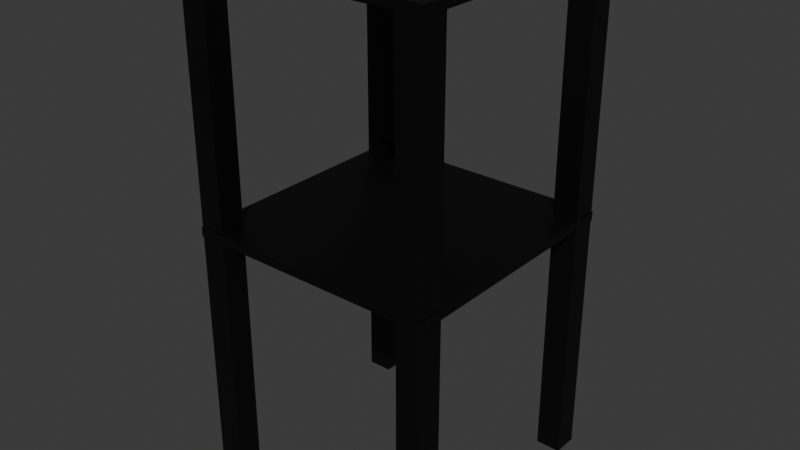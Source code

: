 # Source: BedsideTable.blend  (saved by Blender 4.0.36; exported with 4.5.12 LTS)
import bpy
from mathutils import Matrix  # noqa: F401  (used for matrix-valued properties, if any)

bpy.ops.wm.read_factory_settings(use_empty=True)
scene = bpy.context.scene
scene.name = 'Scene'

# ---- collections
col_collection = bpy.data.collections.new('Collection'); scene.collection.children.link(col_collection)

# ---- materials (node trees are filled in below, after node groups)
mat_material = bpy.data.materials.new('Material')
mat_material.alpha_threshold = 0.0
mat_material.use_transparent_shadow = False
mat_material.roughness = 0.5
mat_material.line_color = (0.0, 0.0, 0.0, 1.0)

# ---- material node trees
mat_material.use_nodes = True; mat_material.node_tree.nodes.clear()
_N = mat_material.node_tree.nodes; _L = mat_material.node_tree.links
n0 = _N.new('ShaderNodeOutputMaterial'); n0.name = 'Material Output'; n0.location = (300, 300)
n1 = _N.new('ShaderNodeBsdfPrincipled'); n1.name = 'Principled BSDF'; n1.location = (10, 300)
n1.inputs[0].default_value = (0.0, 0.0, 0.0, 1.0)
n1.inputs[3].default_value = 1.45
_L.new(n1.outputs[0], n0.inputs[0])
n0.is_active_output = True

# ---- world
world_world = bpy.data.worlds.new('World'); scene.world = world_world
world_world.use_nodes = True; world_world.node_tree.nodes.clear()
_N = world_world.node_tree.nodes; _L = world_world.node_tree.links
n0 = _N.new('ShaderNodeOutputWorld'); n0.name = 'World Output'; n0.location = (300, 300)
n1 = _N.new('ShaderNodeBackground'); n1.name = 'Background'; n1.location = (10, 300)
n1.inputs[0].default_value = (0.05088, 0.05088, 0.05088, 1.0)
_L.new(n1.outputs[0], n0.inputs[0])
n0.is_active_output = True
world_world.color = (0.05088, 0.05088, 0.05088)
world_world.use_sun_shadow = False
world_world.sun_shadow_jitter_overblur = 0.0

# ---- meshes
me_cube_001 = bpy.data.meshes.new('Cube.001')
me_cube_001.from_pydata([(-0.225, -0.225, -0.225), (-0.225, -0.225, 0.225), (-0.225, 0.225, -0.225), (-0.225, 0.225, 0.225), (0.225, -0.225, -0.225), (0.225, -0.225, 0.225), (0.225, 0.225, -0.225), (0.225, 0.225, 0.225)], [], [(0, 1, 3, 2), (2, 3, 7, 6), (6, 7, 5, 4), (4, 5, 1, 0), (2, 6, 4, 0), (7, 3, 1, 5)])
_uv = me_cube_001.uv_layers.new(name='UVMap')
_uv.uv.foreach_set('vector', [0.375, 0.0, 0.625, 0.0, 0.625, 0.25, 0.375, 0.25, 0.375, 0.25, 0.625, 0.25, 0.625, 0.5, 0.375, 0.5, 0.375, 0.5, 0.625, 0.5, 0.625, 0.75, 0.375, 0.75, 0.375, 0.75, 0.625, 0.75, 0.625, 1.0, 0.375, 1.0, 0.125, 0.5, 0.375, 0.5, 0.375, 0.75, 0.125, 0.75, 0.625, 0.5, 0.875, 0.5, 0.875, 0.75, 0.625, 0.75])
me_cube_001.materials.append(mat_material)
me_cube_001.update()
me_cube_002 = bpy.data.meshes.new('Cube.002')
me_cube_002.from_pydata([(-0.225, -0.225, -0.225), (-0.225, -0.225, 0.225), (-0.225, 0.225, -0.225), (-0.225, 0.225, 0.225), (0.225, -0.225, -0.225), (0.225, -0.225, 0.225), (0.225, 0.225, -0.225), (0.225, 0.225, 0.225)], [], [(0, 1, 3, 2), (2, 3, 7, 6), (6, 7, 5, 4), (4, 5, 1, 0), (2, 6, 4, 0), (7, 3, 1, 5)])
_uv = me_cube_002.uv_layers.new(name='UVMap')
_uv.uv.foreach_set('vector', [0.375, 0.0, 0.625, 0.0, 0.625, 0.25, 0.375, 0.25, 0.375, 0.25, 0.625, 0.25, 0.625, 0.5, 0.375, 0.5, 0.375, 0.5, 0.625, 0.5, 0.625, 0.75, 0.375, 0.75, 0.375, 0.75, 0.625, 0.75, 0.625, 1.0, 0.375, 1.0, 0.125, 0.5, 0.375, 0.5, 0.375, 0.75, 0.125, 0.75, 0.625, 0.5, 0.875, 0.5, 0.875, 0.75, 0.625, 0.75])
me_cube_002.materials.append(mat_material)
me_cube_002.update()
me_cube_003 = bpy.data.meshes.new('Cube.003')
me_cube_003.from_pydata([(-0.225, -0.225, -0.225), (-0.225, -0.225, 0.225), (-0.225, 0.225, -0.225), (-0.225, 0.225, 0.225), (0.225, -0.225, -0.225), (0.225, -0.225, 0.225), (0.225, 0.225, -0.225), (0.225, 0.225, 0.225)], [], [(0, 1, 3, 2), (2, 3, 7, 6), (6, 7, 5, 4), (4, 5, 1, 0), (2, 6, 4, 0), (7, 3, 1, 5)])
_uv = me_cube_003.uv_layers.new(name='UVMap')
_uv.uv.foreach_set('vector', [0.375, 0.0, 0.625, 0.0, 0.625, 0.25, 0.375, 0.25, 0.375, 0.25, 0.625, 0.25, 0.625, 0.5, 0.375, 0.5, 0.375, 0.5, 0.625, 0.5, 0.625, 0.75, 0.375, 0.75, 0.375, 0.75, 0.625, 0.75, 0.625, 1.0, 0.375, 1.0, 0.125, 0.5, 0.375, 0.5, 0.375, 0.75, 0.125, 0.75, 0.625, 0.5, 0.875, 0.5, 0.875, 0.75, 0.625, 0.75])
me_cube_003.materials.append(mat_material)
me_cube_003.update()
me_cube_004 = bpy.data.meshes.new('Cube.004')
me_cube_004.from_pydata([(-0.225, -0.225, -0.225), (-0.225, -0.225, 0.225), (-0.225, 0.225, -0.225), (-0.225, 0.225, 0.225), (0.225, -0.225, -0.225), (0.225, -0.225, 0.225), (0.225, 0.225, -0.225), (0.225, 0.225, 0.225)], [], [(0, 1, 3, 2), (2, 3, 7, 6), (6, 7, 5, 4), (4, 5, 1, 0), (2, 6, 4, 0), (7, 3, 1, 5)])
_uv = me_cube_004.uv_layers.new(name='UVMap')
_uv.uv.foreach_set('vector', [0.375, 0.0, 0.625, 0.0, 0.625, 0.25, 0.375, 0.25, 0.375, 0.25, 0.625, 0.25, 0.625, 0.5, 0.375, 0.5, 0.375, 0.5, 0.625, 0.5, 0.625, 0.75, 0.375, 0.75, 0.375, 0.75, 0.625, 0.75, 0.625, 1.0, 0.375, 1.0, 0.125, 0.5, 0.375, 0.5, 0.375, 0.75, 0.125, 0.75, 0.625, 0.5, 0.875, 0.5, 0.875, 0.75, 0.625, 0.75])
me_cube_004.materials.append(mat_material)
me_cube_004.update()
me_cube_005 = bpy.data.meshes.new('Cube.005')
me_cube_005.from_pydata([(-0.08, -0.08, -0.08), (-0.08, -0.08, 0.08), (-0.08, 0.08, -0.08), (-0.08, 0.08, 0.08), (0.08, -0.08, -0.08), (0.08, -0.08, 0.08), (0.08, 0.08, -0.08), (0.08, 0.08, 0.08)], [], [(0, 1, 3, 2), (2, 3, 7, 6), (6, 7, 5, 4), (4, 5, 1, 0), (2, 6, 4, 0), (7, 3, 1, 5)])
_uv = me_cube_005.uv_layers.new(name='UVMap')
_uv.uv.foreach_set('vector', [0.375, 0.0, 0.625, 0.0, 0.625, 0.25, 0.375, 0.25, 0.375, 0.25, 0.625, 0.25, 0.625, 0.5, 0.375, 0.5, 0.375, 0.5, 0.625, 0.5, 0.625, 0.75, 0.375, 0.75, 0.375, 0.75, 0.625, 0.75, 0.625, 1.0, 0.375, 1.0, 0.125, 0.5, 0.375, 0.5, 0.375, 0.75, 0.125, 0.75, 0.625, 0.5, 0.875, 0.5, 0.875, 0.75, 0.625, 0.75])
me_cube_005.materials.append(mat_material)
me_cube_005.update()
me_cube_006 = bpy.data.meshes.new('Cube.006')
me_cube_006.from_pydata([(-0.08, -0.08, -0.08), (-0.08, -0.08, 0.08), (-0.08, 0.08, -0.08), (-0.08, 0.08, 0.08), (0.08, -0.08, -0.08), (0.08, -0.08, 0.08), (0.08, 0.08, -0.08), (0.08, 0.08, 0.08)], [], [(0, 1, 3, 2), (2, 3, 7, 6), (6, 7, 5, 4), (4, 5, 1, 0), (2, 6, 4, 0), (7, 3, 1, 5)])
_uv = me_cube_006.uv_layers.new(name='UVMap')
_uv.uv.foreach_set('vector', [0.375, 0.0, 0.625, 0.0, 0.625, 0.25, 0.375, 0.25, 0.375, 0.25, 0.625, 0.25, 0.625, 0.5, 0.375, 0.5, 0.375, 0.5, 0.625, 0.5, 0.625, 0.75, 0.375, 0.75, 0.375, 0.75, 0.625, 0.75, 0.625, 1.0, 0.375, 1.0, 0.125, 0.5, 0.375, 0.5, 0.375, 0.75, 0.125, 0.75, 0.625, 0.5, 0.875, 0.5, 0.875, 0.75, 0.625, 0.75])
me_cube_006.materials.append(mat_material)
me_cube_006.update()

# ---- objects
ob_cube = bpy.data.objects.new('Cube', me_cube_001)
ob_cube_001 = bpy.data.objects.new('Cube.001', me_cube_002)
ob_cube_002 = bpy.data.objects.new('Cube.002', me_cube_003)
ob_cube_003 = bpy.data.objects.new('Cube.003', me_cube_004)
ob_cube_004 = bpy.data.objects.new('Cube.004', me_cube_005)
ob_cube_005 = bpy.data.objects.new('Cube.005', me_cube_006)

# ---- transforms, parenting, visibility, modifiers, constraints
ob_cube.location = (0.1, 0.1, 0.225)
ob_cube.scale = (0.05, 0.05, 1.0)
ob_cube_001.location = (0.1, -0.1, 0.225)
ob_cube_001.scale = (0.05, 0.05, 1.0)
ob_cube_002.location = (-0.1, 0.1, 0.225)
ob_cube_002.scale = (0.05, 0.05, 1.0)
ob_cube_003.location = (-0.1, -0.1, 0.225)
ob_cube_003.scale = (0.05, 0.05, 1.0)
ob_cube_004.location = (0.0, 0.0, 0.45)
ob_cube_004.scale = (1.4, 1.4, 0.05)
ob_cube_005.location = (0.0, 0.0, 0.2283)
ob_cube_005.scale = (1.4, 1.4, 0.05)

# ---- collection membership
col_collection.objects.link(ob_cube)
col_collection.objects.link(ob_cube_001)
col_collection.objects.link(ob_cube_002)
col_collection.objects.link(ob_cube_003)
col_collection.objects.link(ob_cube_004)
col_collection.objects.link(ob_cube_005)

# ---- scene / render settings (as saved in the file)
scene.frame_start = 1; scene.frame_end = 250; scene.frame_set(1)
scene.render.engine = 'BLENDER_EEVEE_NEXT'
scene.cycles.sampling_pattern = 'TABULATED_SOBOL'
bpy.context.view_layer.update()

# ---- added for rendering (the .blend has no active camera and no usable light): camera, sun
cam_auto = bpy.data.cameras.new('AutoCamera')
cam_auto.lens = 50.0
cam_auto.sensor_width = 36.0
cam_auto.clip_end = 1000.0
ob_auto_camera = bpy.data.objects.new('AutoCamera', cam_auto)
scene.collection.objects.link(ob_auto_camera)
ob_auto_camera.location = (0.5122, -0.61464, 0.63676)
ob_auto_camera.rotation_euler = (1.09748, -7.21219e-08, 0.694738)
scene.camera = ob_auto_camera
light_auto_sun = bpy.data.lights.new('AutoSun', 'SUN')
light_auto_sun.energy = 3.0
light_auto_sun.angle = 0.0523599
ob_auto_sun = bpy.data.objects.new('AutoSun', light_auto_sun)
scene.collection.objects.link(ob_auto_sun)
ob_auto_sun.rotation_euler = (0.872665, 0.174533, 0.523599)
bpy.context.view_layer.update()
